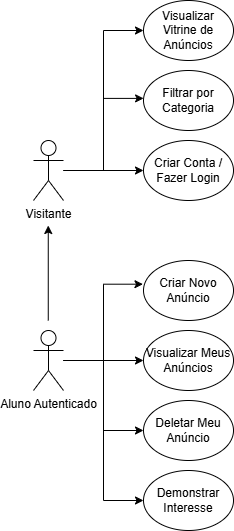

The diagram above was exported from draw.io. Its source (the exported page's mxGraphModel, read from the mxfile embedded in the PNG):
<mxGraphModel dx="1664" dy="914" grid="1" gridSize="10" guides="1" tooltips="1" connect="1" arrows="1" fold="1" page="1" pageScale="1" pageWidth="827" pageHeight="1169" math="0" shadow="0">
  <root>
    <mxCell id="0" />
    <mxCell id="1" parent="0" />
    <mxCell id="EkC7vLh2JFjmtjEu9KfM-10" edge="1" parent="1" source="EkC7vLh2JFjmtjEu9KfM-1" style="edgeStyle=orthogonalEdgeStyle;rounded=0;orthogonalLoop=1;jettySize=auto;html=1;entryX=0;entryY=0.5;entryDx=0;entryDy=0;" target="EkC7vLh2JFjmtjEu9KfM-7">
      <mxGeometry relative="1" as="geometry" />
    </mxCell>
    <mxCell id="EkC7vLh2JFjmtjEu9KfM-13" edge="1" parent="1" source="EkC7vLh2JFjmtjEu9KfM-1" style="edgeStyle=orthogonalEdgeStyle;rounded=0;orthogonalLoop=1;jettySize=auto;html=1;entryX=0;entryY=0.5;entryDx=0;entryDy=0;" target="EkC7vLh2JFjmtjEu9KfM-9">
      <mxGeometry relative="1" as="geometry" />
    </mxCell>
    <mxCell id="EkC7vLh2JFjmtjEu9KfM-1" parent="1" style="shape=umlActor;verticalLabelPosition=bottom;verticalAlign=top;html=1;outlineConnect=0;" value="Visitante" vertex="1">
      <mxGeometry height="60" width="30" x="330" y="290" as="geometry" />
    </mxCell>
    <mxCell id="EkC7vLh2JFjmtjEu9KfM-6" edge="1" parent="1" style="edgeStyle=orthogonalEdgeStyle;rounded=0;orthogonalLoop=1;jettySize=auto;html=1;">
      <mxGeometry relative="1" as="geometry">
        <mxPoint x="344.76" y="470" as="sourcePoint" />
        <mxPoint x="344.76" y="375" as="targetPoint" />
      </mxGeometry>
    </mxCell>
    <mxCell id="EkC7vLh2JFjmtjEu9KfM-19" edge="1" parent="1" source="EkC7vLh2JFjmtjEu9KfM-2" style="edgeStyle=orthogonalEdgeStyle;rounded=0;orthogonalLoop=1;jettySize=auto;html=1;entryX=0;entryY=0.5;entryDx=0;entryDy=0;" target="EkC7vLh2JFjmtjEu9KfM-15">
      <mxGeometry relative="1" as="geometry" />
    </mxCell>
    <mxCell id="EkC7vLh2JFjmtjEu9KfM-20" edge="1" parent="1" source="EkC7vLh2JFjmtjEu9KfM-2" style="edgeStyle=orthogonalEdgeStyle;rounded=0;orthogonalLoop=1;jettySize=auto;html=1;entryX=0;entryY=0.5;entryDx=0;entryDy=0;" target="EkC7vLh2JFjmtjEu9KfM-16">
      <mxGeometry relative="1" as="geometry" />
    </mxCell>
    <mxCell id="EkC7vLh2JFjmtjEu9KfM-22" edge="1" parent="1" source="EkC7vLh2JFjmtjEu9KfM-2" style="edgeStyle=orthogonalEdgeStyle;rounded=0;orthogonalLoop=1;jettySize=auto;html=1;entryX=0;entryY=0.5;entryDx=0;entryDy=0;" target="EkC7vLh2JFjmtjEu9KfM-17">
      <mxGeometry relative="1" as="geometry" />
    </mxCell>
    <mxCell id="EkC7vLh2JFjmtjEu9KfM-2" parent="1" style="shape=umlActor;verticalLabelPosition=bottom;verticalAlign=top;html=1;outlineConnect=0;" value="Aluno Autenticado" vertex="1">
      <mxGeometry height="60" width="30" x="330" y="480" as="geometry" />
    </mxCell>
    <mxCell id="EkC7vLh2JFjmtjEu9KfM-7" parent="1" style="ellipse;whiteSpace=wrap;html=1;" value="Visualizar Vitrine de Anúncios" vertex="1">
      <mxGeometry height="60" width="90" x="440" y="150" as="geometry" />
    </mxCell>
    <mxCell id="EkC7vLh2JFjmtjEu9KfM-8" parent="1" style="ellipse;whiteSpace=wrap;html=1;" value="Filtrar por Categoria" vertex="1">
      <mxGeometry height="60" width="90" x="440" y="220" as="geometry" />
    </mxCell>
    <mxCell id="EkC7vLh2JFjmtjEu9KfM-9" parent="1" style="ellipse;whiteSpace=wrap;html=1;" value="Criar Conta / Fazer Login" vertex="1">
      <mxGeometry height="60" width="90" x="440" y="290" as="geometry" />
    </mxCell>
    <mxCell id="EkC7vLh2JFjmtjEu9KfM-14" parent="1" style="ellipse;whiteSpace=wrap;html=1;" value="Criar Novo Anúncio" vertex="1">
      <mxGeometry height="60" width="90" x="440" y="410" as="geometry" />
    </mxCell>
    <mxCell id="EkC7vLh2JFjmtjEu9KfM-15" parent="1" style="ellipse;whiteSpace=wrap;html=1;" value="Visualizar Meus Anúncios" vertex="1">
      <mxGeometry height="60" width="90" x="440" y="480" as="geometry" />
    </mxCell>
    <mxCell id="EkC7vLh2JFjmtjEu9KfM-16" parent="1" style="ellipse;whiteSpace=wrap;html=1;" value="Deletar Meu Anúncio" vertex="1">
      <mxGeometry height="60" width="90" x="440" y="550" as="geometry" />
    </mxCell>
    <mxCell id="EkC7vLh2JFjmtjEu9KfM-17" parent="1" style="ellipse;whiteSpace=wrap;html=1;" value="Demonstrar Interesse" vertex="1">
      <mxGeometry height="60" width="90" x="440" y="620" as="geometry" />
    </mxCell>
    <mxCell id="EkC7vLh2JFjmtjEu9KfM-18" edge="1" parent="1" source="EkC7vLh2JFjmtjEu9KfM-2" style="edgeStyle=orthogonalEdgeStyle;rounded=0;orthogonalLoop=1;jettySize=auto;html=1;entryX=-0.006;entryY=0.395;entryDx=0;entryDy=0;entryPerimeter=0;" target="EkC7vLh2JFjmtjEu9KfM-14">
      <mxGeometry relative="1" as="geometry" />
    </mxCell>
    <mxCell id="EkC7vLh2JFjmtjEu9KfM-23" edge="1" parent="1" source="EkC7vLh2JFjmtjEu9KfM-1" style="edgeStyle=orthogonalEdgeStyle;rounded=0;orthogonalLoop=1;jettySize=auto;html=1;entryX=0.001;entryY=0.465;entryDx=0;entryDy=0;entryPerimeter=0;" target="EkC7vLh2JFjmtjEu9KfM-8">
      <mxGeometry relative="1" as="geometry" />
    </mxCell>
  </root>
</mxGraphModel>